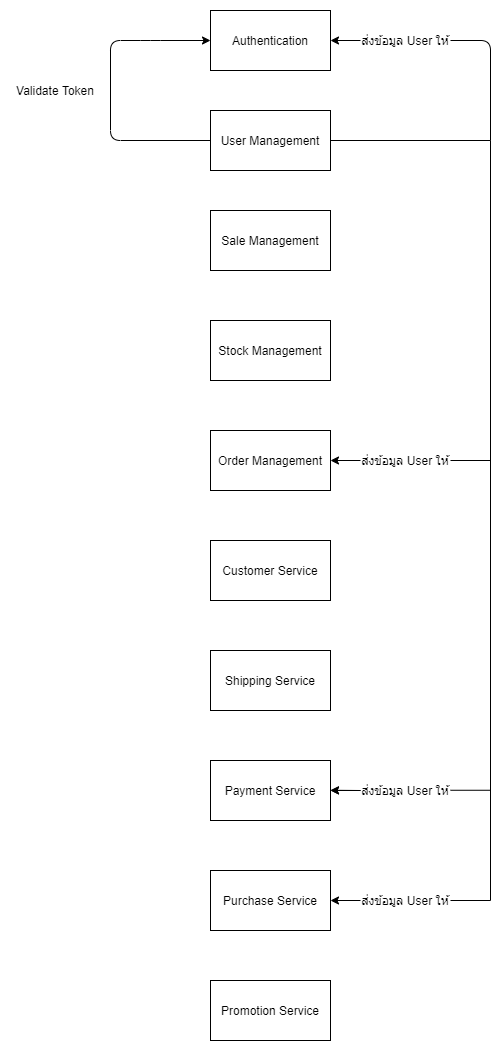

The diagram above was exported from draw.io. Its source (the exported page's mxGraphModel, read from the mxfile embedded in the PNG):
<mxGraphModel dx="2433" dy="2268" grid="1" gridSize="10" guides="1" tooltips="1" connect="1" arrows="1" fold="1" page="1" pageScale="1" pageWidth="827" pageHeight="1169" math="0" shadow="0">
  <root>
    <mxCell id="0" />
    <mxCell id="1" parent="0" />
    <mxCell id="LgfX7jJheNourpmAwj-z-45" value="Authentication" style="rounded=0;whiteSpace=wrap;html=1;" parent="1" vertex="1">
      <mxGeometry x="-740" y="-600" width="120" height="60" as="geometry" />
    </mxCell>
    <mxCell id="LgfX7jJheNourpmAwj-z-46" value="User Management" style="rounded=0;whiteSpace=wrap;html=1;" parent="1" vertex="1">
      <mxGeometry x="-740" y="-500" width="120" height="60" as="geometry" />
    </mxCell>
    <mxCell id="LgfX7jJheNourpmAwj-z-47" value="Sale Management" style="rounded=0;whiteSpace=wrap;html=1;" parent="1" vertex="1">
      <mxGeometry x="-740" y="-400" width="120" height="60" as="geometry" />
    </mxCell>
    <mxCell id="LgfX7jJheNourpmAwj-z-48" value="Stock Management" style="rounded=0;whiteSpace=wrap;html=1;" parent="1" vertex="1">
      <mxGeometry x="-740" y="-290" width="120" height="60" as="geometry" />
    </mxCell>
    <mxCell id="LgfX7jJheNourpmAwj-z-49" value="Order Management" style="rounded=0;whiteSpace=wrap;html=1;" parent="1" vertex="1">
      <mxGeometry x="-740" y="-180" width="120" height="60" as="geometry" />
    </mxCell>
    <mxCell id="LgfX7jJheNourpmAwj-z-50" value="Customer Service" style="rounded=0;whiteSpace=wrap;html=1;" parent="1" vertex="1">
      <mxGeometry x="-740" y="-70" width="120" height="60" as="geometry" />
    </mxCell>
    <mxCell id="LgfX7jJheNourpmAwj-z-51" value="Shipping Service" style="rounded=0;whiteSpace=wrap;html=1;" parent="1" vertex="1">
      <mxGeometry x="-740" y="40" width="120" height="60" as="geometry" />
    </mxCell>
    <mxCell id="LgfX7jJheNourpmAwj-z-52" value="Payment Service" style="rounded=0;whiteSpace=wrap;html=1;" parent="1" vertex="1">
      <mxGeometry x="-740" y="150" width="120" height="60" as="geometry" />
    </mxCell>
    <mxCell id="LgfX7jJheNourpmAwj-z-53" value="Purchase Service" style="rounded=0;whiteSpace=wrap;html=1;" parent="1" vertex="1">
      <mxGeometry x="-740" y="260" width="120" height="60" as="geometry" />
    </mxCell>
    <mxCell id="LgfX7jJheNourpmAwj-z-54" value="Promotion Service" style="rounded=0;whiteSpace=wrap;html=1;" parent="1" vertex="1">
      <mxGeometry x="-740" y="370" width="120" height="60" as="geometry" />
    </mxCell>
    <mxCell id="LgfX7jJheNourpmAwj-z-55" value="ส่งข้อมูล User ให้" style="text;html=1;strokeColor=none;fillColor=none;align=center;verticalAlign=middle;whiteSpace=wrap;rounded=0;" parent="1" vertex="1">
      <mxGeometry x="-590" y="-580" width="90" height="20" as="geometry" />
    </mxCell>
    <mxCell id="LgfX7jJheNourpmAwj-z-56" value="" style="endArrow=classic;html=1;entryX=1;entryY=0.5;entryDx=0;entryDy=0;exitX=0;exitY=0.5;exitDx=0;exitDy=0;" parent="1" source="LgfX7jJheNourpmAwj-z-55" target="LgfX7jJheNourpmAwj-z-45" edge="1">
      <mxGeometry width="50" height="50" relative="1" as="geometry">
        <mxPoint x="-560" y="-460" as="sourcePoint" />
        <mxPoint x="-510" y="-510" as="targetPoint" />
      </mxGeometry>
    </mxCell>
    <mxCell id="LgfX7jJheNourpmAwj-z-57" value="" style="endArrow=none;html=1;entryX=1;entryY=0.5;entryDx=0;entryDy=0;" parent="1" target="LgfX7jJheNourpmAwj-z-55" edge="1">
      <mxGeometry width="50" height="50" relative="1" as="geometry">
        <mxPoint x="-460" y="-470" as="sourcePoint" />
        <mxPoint x="-340" y="-390" as="targetPoint" />
        <Array as="points">
          <mxPoint x="-460" y="-570" />
        </Array>
      </mxGeometry>
    </mxCell>
    <mxCell id="LgfX7jJheNourpmAwj-z-58" value="" style="endArrow=none;html=1;exitX=1;exitY=0.5;exitDx=0;exitDy=0;" parent="1" source="LgfX7jJheNourpmAwj-z-46" edge="1">
      <mxGeometry width="50" height="50" relative="1" as="geometry">
        <mxPoint x="-390" y="-340" as="sourcePoint" />
        <mxPoint x="-460" y="-470" as="targetPoint" />
      </mxGeometry>
    </mxCell>
    <mxCell id="LgfX7jJheNourpmAwj-z-59" value="" style="endArrow=none;html=1;" parent="1" edge="1">
      <mxGeometry width="50" height="50" relative="1" as="geometry">
        <mxPoint x="-460" y="290" as="sourcePoint" />
        <mxPoint x="-460" y="-470" as="targetPoint" />
      </mxGeometry>
    </mxCell>
    <mxCell id="LgfX7jJheNourpmAwj-z-60" value="ส่งข้อมูล User ให้" style="text;html=1;strokeColor=none;fillColor=none;align=center;verticalAlign=middle;whiteSpace=wrap;rounded=0;" parent="1" vertex="1">
      <mxGeometry x="-590" y="280" width="90" height="20" as="geometry" />
    </mxCell>
    <mxCell id="LgfX7jJheNourpmAwj-z-61" value="" style="endArrow=classic;html=1;entryX=1;entryY=0.5;entryDx=0;entryDy=0;exitX=0;exitY=0.5;exitDx=0;exitDy=0;" parent="1" source="LgfX7jJheNourpmAwj-z-60" target="LgfX7jJheNourpmAwj-z-53" edge="1">
      <mxGeometry width="50" height="50" relative="1" as="geometry">
        <mxPoint x="-390" as="sourcePoint" />
        <mxPoint x="-340" y="-50" as="targetPoint" />
      </mxGeometry>
    </mxCell>
    <mxCell id="LgfX7jJheNourpmAwj-z-62" value="" style="endArrow=none;html=1;exitX=1;exitY=0.5;exitDx=0;exitDy=0;" parent="1" source="LgfX7jJheNourpmAwj-z-60" edge="1">
      <mxGeometry width="50" height="50" relative="1" as="geometry">
        <mxPoint x="-390" y="100" as="sourcePoint" />
        <mxPoint x="-460" y="290" as="targetPoint" />
      </mxGeometry>
    </mxCell>
    <mxCell id="LgfX7jJheNourpmAwj-z-63" value="ส่งข้อมูล User ให้" style="text;html=1;strokeColor=none;fillColor=none;align=center;verticalAlign=middle;whiteSpace=wrap;rounded=0;" parent="1" vertex="1">
      <mxGeometry x="-590" y="-160" width="90" height="20" as="geometry" />
    </mxCell>
    <mxCell id="LgfX7jJheNourpmAwj-z-64" value="" style="endArrow=classic;html=1;exitX=0;exitY=0.5;exitDx=0;exitDy=0;entryX=1;entryY=0.5;entryDx=0;entryDy=0;" parent="1" source="LgfX7jJheNourpmAwj-z-63" target="LgfX7jJheNourpmAwj-z-49" edge="1">
      <mxGeometry width="50" height="50" relative="1" as="geometry">
        <mxPoint x="-590" y="-150.42000000000007" as="sourcePoint" />
        <mxPoint x="-600" y="-130" as="targetPoint" />
      </mxGeometry>
    </mxCell>
    <mxCell id="LgfX7jJheNourpmAwj-z-65" value="" style="endArrow=none;html=1;exitX=1;exitY=0.5;exitDx=0;exitDy=0;" parent="1" source="LgfX7jJheNourpmAwj-z-63" edge="1">
      <mxGeometry width="50" height="50" relative="1" as="geometry">
        <mxPoint x="-660" y="-230" as="sourcePoint" />
        <mxPoint x="-460" y="-150" as="targetPoint" />
      </mxGeometry>
    </mxCell>
    <mxCell id="LgfX7jJheNourpmAwj-z-66" value="" style="edgeStyle=orthogonalEdgeStyle;rounded=0;orthogonalLoop=1;jettySize=auto;html=1;" parent="1" source="LgfX7jJheNourpmAwj-z-67" target="LgfX7jJheNourpmAwj-z-52" edge="1">
      <mxGeometry relative="1" as="geometry" />
    </mxCell>
    <mxCell id="LgfX7jJheNourpmAwj-z-67" value="ส่งข้อมูล User ให้" style="text;html=1;strokeColor=none;fillColor=none;align=center;verticalAlign=middle;whiteSpace=wrap;rounded=0;" parent="1" vertex="1">
      <mxGeometry x="-590" y="170" width="90" height="20" as="geometry" />
    </mxCell>
    <mxCell id="LgfX7jJheNourpmAwj-z-68" value="" style="endArrow=classic;html=1;exitX=0;exitY=0.5;exitDx=0;exitDy=0;entryX=1;entryY=0.5;entryDx=0;entryDy=0;" parent="1" source="LgfX7jJheNourpmAwj-z-67" edge="1">
      <mxGeometry width="50" height="50" relative="1" as="geometry">
        <mxPoint x="-590" y="179.76" as="sourcePoint" />
        <mxPoint x="-620" y="179.76" as="targetPoint" />
      </mxGeometry>
    </mxCell>
    <mxCell id="LgfX7jJheNourpmAwj-z-69" value="" style="endArrow=none;html=1;exitX=1;exitY=0.5;exitDx=0;exitDy=0;" parent="1" edge="1">
      <mxGeometry width="50" height="50" relative="1" as="geometry">
        <mxPoint x="-500" y="179.75999999999988" as="sourcePoint" />
        <mxPoint x="-460" y="179.75999999999988" as="targetPoint" />
      </mxGeometry>
    </mxCell>
    <mxCell id="6p3LJfvqirKWxS1W6PqF-1" value="" style="endArrow=classic;html=1;exitX=0;exitY=0.5;exitDx=0;exitDy=0;entryX=0;entryY=0.5;entryDx=0;entryDy=0;" edge="1" parent="1" source="LgfX7jJheNourpmAwj-z-46" target="LgfX7jJheNourpmAwj-z-45">
      <mxGeometry width="50" height="50" relative="1" as="geometry">
        <mxPoint x="-770" y="-560" as="sourcePoint" />
        <mxPoint x="-830" y="-470" as="targetPoint" />
        <Array as="points">
          <mxPoint x="-840" y="-470" />
          <mxPoint x="-840" y="-570" />
          <mxPoint x="-800" y="-570" />
        </Array>
      </mxGeometry>
    </mxCell>
    <mxCell id="6p3LJfvqirKWxS1W6PqF-2" value="Validate Token" style="text;html=1;strokeColor=none;fillColor=none;align=center;verticalAlign=middle;whiteSpace=wrap;rounded=0;" vertex="1" parent="1">
      <mxGeometry x="-940" y="-530" width="90" height="20" as="geometry" />
    </mxCell>
  </root>
</mxGraphModel>